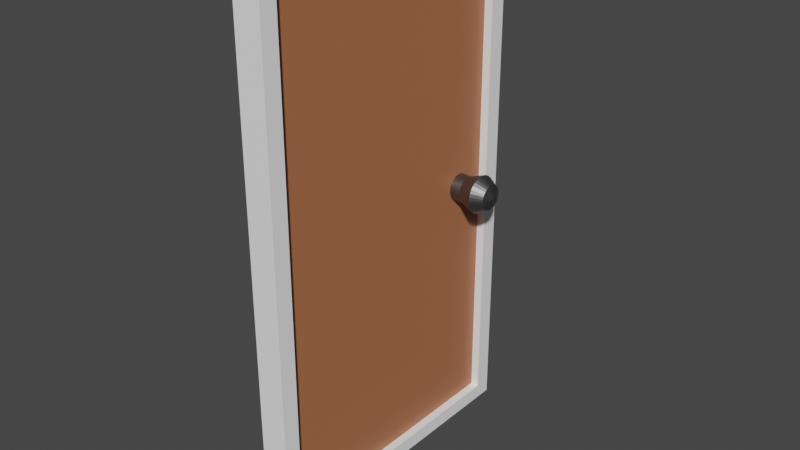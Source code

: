 # Source: AptDoor.blend  (saved by Blender 3.3.6; exported with 4.5.12 LTS)
import bpy
from mathutils import Matrix  # noqa: F401  (used for matrix-valued properties, if any)

bpy.ops.wm.read_factory_settings(use_empty=True)
scene = bpy.context.scene
scene.name = 'Scene'

# ---- collections
col_collection = bpy.data.collections.new('Collection'); scene.collection.children.link(col_collection)

# ---- materials (node trees are filled in below, after node groups)
mat_white_001 = bpy.data.materials.new('White.001')
mat_white_001.use_transparent_shadow = False
mat_door_001 = bpy.data.materials.new('Door.001')
mat_door_001.use_transparent_shadow = False
mat_doormetal = bpy.data.materials.new('DoorMetal')
mat_doormetal.use_transparent_shadow = False

# ---- material node trees
mat_white_001.use_nodes = True; mat_white_001.node_tree.nodes.clear()
_N = mat_white_001.node_tree.nodes; _L = mat_white_001.node_tree.links
n0 = _N.new('ShaderNodeBsdfPrincipled'); n0.name = 'Principled BSDF'; n0.location = (10, 300)
n0.distribution = 'GGX'
n0.subsurface_method = 'RANDOM_WALK_SKIN'
n0.inputs[0].default_value = (1.0, 1.0, 1.0, 1.0)
n0.inputs[3].default_value = 1.45
n0.inputs[27].default_value = (0.0, 0.0, 0.0, 1.0)
n0.inputs[28].default_value = 1.0
n1 = _N.new('ShaderNodeOutputMaterial'); n1.name = 'Material Output'; n1.location = (300, 300)
_L.new(n0.outputs[0], n1.inputs[0])
n1.is_active_output = True
mat_door_001.use_nodes = True; mat_door_001.node_tree.nodes.clear()
_N = mat_door_001.node_tree.nodes; _L = mat_door_001.node_tree.links
n0 = _N.new('ShaderNodeBsdfPrincipled'); n0.name = 'Principled BSDF'; n0.location = (10, 300)
n0.distribution = 'GGX'
n0.subsurface_method = 'RANDOM_WALK_SKIN'
n0.inputs[0].default_value = (0.4385, 0.1556, 0.07007, 1.0)
n0.inputs[3].default_value = 1.45
n0.inputs[27].default_value = (0.0, 0.0, 0.0, 1.0)
n0.inputs[28].default_value = 1.0
n1 = _N.new('ShaderNodeOutputMaterial'); n1.name = 'Material Output'; n1.location = (300, 300)
_L.new(n0.outputs[0], n1.inputs[0])
n1.is_active_output = True
mat_doormetal.use_nodes = True; mat_doormetal.node_tree.nodes.clear()
_N = mat_doormetal.node_tree.nodes; _L = mat_doormetal.node_tree.links
n0 = _N.new('ShaderNodeBsdfPrincipled'); n0.name = 'Principled BSDF'; n0.location = (10, 300)
n0.distribution = 'GGX'
n0.subsurface_method = 'RANDOM_WALK_SKIN'
n0.inputs[0].default_value = (0.1845, 0.1845, 0.1845, 1.0)
n0.inputs[1].default_value = 1.0
n0.inputs[3].default_value = 1.45
n0.inputs[27].default_value = (0.0, 0.0, 0.0, 1.0)
n0.inputs[28].default_value = 1.0
n1 = _N.new('ShaderNodeOutputMaterial'); n1.name = 'Material Output'; n1.location = (300, 300)
_L.new(n0.outputs[0], n1.inputs[0])
n1.is_active_output = True

# ---- world
world_world = bpy.data.worlds.new('World'); scene.world = world_world
world_world.use_nodes = True; world_world.node_tree.nodes.clear()
_N = world_world.node_tree.nodes; _L = world_world.node_tree.links
n0 = _N.new('ShaderNodeOutputWorld'); n0.name = 'World Output'; n0.location = (300, 300)
n1 = _N.new('ShaderNodeBackground'); n1.name = 'Background'; n1.location = (10, 300)
n1.inputs[0].default_value = (0.05088, 0.05088, 0.05088, 1.0)
_L.new(n1.outputs[0], n0.inputs[0])
n0.is_active_output = True
world_world.color = (0.05088, 0.05088, 0.05088)
world_world.use_sun_shadow = False
world_world.sun_shadow_jitter_overblur = 0.0

# ---- meshes
me_cube_001 = bpy.data.meshes.new('Cube.001')
me_cube_001.from_pydata([(-0.1284, -2.024, -0.003821), (-0.1284, -2.024, 7.026), (-0.1284, 2.024, -0.003821), (-0.1284, 2.024, 7.026), (0.1284, -2.024, -0.003821), (0.1284, -2.024, 7.026), (0.1284, 2.024, -0.003821), (0.1284, 2.024, 7.026), (-0.1284, -1.797, -0.003821), (-0.1284, -1.797, 7.026), (0.1284, -1.797, -0.003821), (0.1284, -1.797, 7.026), (-0.1284, 1.797, 7.026), (0.1284, 1.797, -0.003821), (-0.1284, 1.797, -0.003821), (0.1284, 1.797, 7.026), (-0.1284, -2.024, 6.817), (-0.1284, 2.024, 6.817), (0.1284, 2.024, 6.817), (0.1284, -2.024, 6.817), (0.1284, -1.797, 6.817), (-0.1284, -1.797, 6.817), (0.1284, 1.797, 6.817), (-0.1284, 1.797, 6.817), (-0.1284, 2.024, 0.1894), (0.1284, 2.024, 0.1894), (0.1284, -2.024, 0.1894), (0.1284, -1.797, 0.1894), (-0.1284, -1.797, 0.1894), (0.1284, 1.797, 0.1894), (-0.1284, 1.797, 0.1894), (-0.1284, -2.024, 0.1894), (0.2419, 2.024, 0.1894), (0.2419, 2.024, -0.003821), (0.2419, 1.797, -0.003821), (0.2419, -1.797, 7.026), (0.2419, -2.024, 7.026), (0.2419, -2.024, 0.1894), (0.2419, -2.024, -0.003821), (0.2419, -1.797, -0.003821), (0.2419, 1.797, 7.026), (0.2419, -1.797, 0.1894), (0.2419, 2.024, 7.026), (0.2419, 1.797, 0.1894), (0.2419, 2.024, 6.817), (0.2419, -2.024, 6.817), (0.2419, -1.797, 6.817), (0.2419, 1.797, 6.817)], [], [(23, 12, 3, 17), (17, 3, 7, 18), (18, 7, 42, 44), (19, 5, 1, 16), (8, 10, 4, 0), (11, 9, 1, 5), (15, 12, 9, 11), (14, 13, 10, 8), (15, 11, 35, 40), (16, 1, 9, 21), (13, 6, 33, 34), (2, 6, 13, 14), (7, 3, 12, 15), (21, 9, 12, 23), (28, 21, 23, 30), (4, 10, 39, 38), (31, 16, 21, 28), (29, 22, 20, 27), (26, 19, 16, 31), (10, 13, 34, 39), (24, 17, 18, 25), (30, 23, 17, 24), (14, 30, 24, 2), (2, 24, 25, 6), (6, 25, 32, 33), (4, 26, 31, 0), (22, 29, 43, 47), (0, 31, 28, 8), (29, 27, 41, 43), (8, 28, 30, 14), (46, 35, 36, 45), (47, 40, 35, 46), (44, 42, 40, 47), (32, 44, 47, 43), (41, 46, 45, 37), (39, 41, 37, 38), (34, 43, 41, 39), (33, 32, 43, 34), (11, 5, 36, 35), (25, 18, 44, 32), (7, 15, 40, 42), (5, 19, 45, 36), (26, 4, 38, 37), (19, 26, 37, 45), (20, 22, 47, 46), (27, 20, 46, 41)])
me_cube_001.polygons.foreach_set('material_index', [0, 0, 0, 0, 0, 0, 0, 0, 0, 0, 0, 0, 0, 0, 1, 0, 0, 1, 0, 0, 0, 0, 0, 0, 0, 0, 0, 0, 0, 0, 0, 0, 0, 0, 0, 0, 0, 0, 0, 0, 0, 0, 0, 0, 0, 0])
_uv = me_cube_001.uv_layers.new(name='UVMap')
_uv.uv.foreach_set('vector', [0.6176, 0.236, 0.625, 0.236, 0.625, 0.25, 0.6176, 0.25, 0.6176, 0.25, 0.625, 0.25, 0.625, 0.5, 0.6176, 0.5, 0.6176, 0.5, 0.625, 0.5, 0.625, 0.5, 0.6176, 0.5, 0.6176, 0.75, 0.625, 0.75, 0.625, 1.0, 0.6176, 1.0, 0.125, 0.736, 0.375, 0.736, 0.375, 0.75, 0.125, 0.75, 0.625, 0.736, 0.875, 0.736, 0.875, 0.75, 0.625, 0.75, 0.625, 0.514, 0.875, 0.514, 0.875, 0.736, 0.625, 0.736, 0.125, 0.514, 0.375, 0.514, 0.375, 0.736, 0.125, 0.736, 0.625, 0.514, 0.625, 0.736, 0.625, 0.736, 0.625, 0.514, 0.6176, 0.0, 0.625, 0.0, 0.625, 0.01402, 0.6176, 0.01402, 0.375, 0.514, 0.375, 0.5, 0.375, 0.5, 0.375, 0.514, 0.125, 0.5, 0.375, 0.5, 0.375, 0.514, 0.125, 0.514, 0.625, 0.5, 0.875, 0.5, 0.875, 0.514, 0.625, 0.514, 0.6176, 0.01402, 0.625, 0.01402, 0.625, 0.236, 0.6176, 0.236, 0.3819, 0.01402, 0.6176, 0.01402, 0.6176, 0.236, 0.3819, 0.236, 0.375, 0.75, 0.375, 0.736, 0.375, 0.736, 0.375, 0.75, 0.3819, 0.0, 0.6176, 0.0, 0.6176, 0.01402, 0.3819, 0.01402, 0.3819, 0.514, 0.6176, 0.514, 0.6176, 0.736, 0.3819, 0.736, 0.3819, 0.75, 0.6176, 0.75, 0.6176, 1.0, 0.3819, 1.0, 0.375, 0.736, 0.375, 0.514, 0.375, 0.514, 0.375, 0.736, 0.3819, 0.25, 0.6176, 0.25, 0.6176, 0.5, 0.3819, 0.5, 0.3819, 0.236, 0.6176, 0.236, 0.6176, 0.25, 0.3819, 0.25, 0.375, 0.236, 0.3819, 0.236, 0.3819, 0.25, 0.375, 0.25, 0.375, 0.25, 0.3819, 0.25, 0.3819, 0.5, 0.375, 0.5, 0.375, 0.5, 0.3819, 0.5, 0.3819, 0.5, 0.375, 0.5, 0.375, 0.75, 0.3819, 0.75, 0.3819, 1.0, 0.375, 1.0, 0.6176, 0.514, 0.3819, 0.514, 0.3819, 0.514, 0.6176, 0.514, 0.375, 0.0, 0.3819, 0.0, 0.3819, 0.01402, 0.375, 0.01402, 0.3819, 0.514, 0.3819, 0.736, 0.3819, 0.736, 0.3819, 0.514, 0.375, 0.01402, 0.3819, 0.01402, 0.3819, 0.236, 0.375, 0.236, 0.6176, 0.736, 0.625, 0.736, 0.625, 0.75, 0.6176, 0.75, 0.6176, 0.514, 0.625, 0.514, 0.625, 0.736, 0.6176, 0.736, 0.6176, 0.5, 0.625, 0.5, 0.625, 0.514, 0.6176, 0.514, 0.3819, 0.5, 0.6176, 0.5, 0.6176, 0.514, 0.3819, 0.514, 0.3819, 0.736, 0.6176, 0.736, 0.6176, 0.75, 0.3819, 0.75, 0.375, 0.736, 0.3819, 0.736, 0.3819, 0.75, 0.375, 0.75, 0.375, 0.514, 0.3819, 0.514, 0.3819, 0.736, 0.375, 0.736, 0.375, 0.5, 0.3819, 0.5, 0.3819, 0.514, 0.375, 0.514, 0.625, 0.736, 0.625, 0.75, 0.625, 0.75, 0.625, 0.736, 0.3819, 0.5, 0.6176, 0.5, 0.6176, 0.5, 0.3819, 0.5, 0.625, 0.5, 0.625, 0.514, 0.625, 0.514, 0.625, 0.5, 0.625, 0.75, 0.6176, 0.75, 0.6176, 0.75, 0.625, 0.75, 0.3819, 0.75, 0.375, 0.75, 0.375, 0.75, 0.3819, 0.75, 0.6176, 0.75, 0.3819, 0.75, 0.3819, 0.75, 0.6176, 0.75, 0.6176, 0.736, 0.6176, 0.514, 0.6176, 0.514, 0.6176, 0.736, 0.3819, 0.736, 0.6176, 0.736, 0.6176, 0.736, 0.3819, 0.736])
me_cube_001.materials.append(mat_white_001)
me_cube_001.materials.append(mat_door_001)
me_cube_001.update()
me_cylinder = bpy.data.meshes.new('Cylinder')
me_cylinder.from_pydata([(0.1174, 1.544, 3.477), (0.4835, 1.618, 3.477), (0.1174, 1.54, 3.441), (0.4835, 1.613, 3.427), (0.1174, 1.53, 3.407), (0.4835, 1.598, 3.378), (0.1174, 1.513, 3.375), (0.4835, 1.575, 3.334), (0.1174, 1.49, 3.347), (0.4835, 1.543, 3.295), (0.1174, 1.463, 3.325), (0.4835, 1.504, 3.263), (0.1174, 1.431, 3.308), (0.4835, 1.459, 3.239), (0.1174, 1.397, 3.297), (0.4835, 1.411, 3.225), (0.1174, 1.361, 3.294), (0.4835, 1.361, 3.22), (0.1174, 1.325, 3.297), (0.4835, 1.311, 3.225), (0.1174, 1.291, 3.308), (0.4835, 1.263, 3.239), (0.1174, 1.259, 3.325), (0.4835, 1.218, 3.263), (0.1174, 1.231, 3.347), (0.4835, 1.179, 3.295), (0.1174, 1.209, 3.375), (0.4835, 1.147, 3.334), (0.1174, 1.192, 3.407), (0.4835, 1.123, 3.378), (0.1174, 1.181, 3.441), (0.4835, 1.109, 3.427), (0.1174, 1.178, 3.477), (0.4835, 1.104, 3.477), (0.1174, 1.181, 3.512), (0.4835, 1.109, 3.527), (0.1174, 1.192, 3.547), (0.4835, 1.123, 3.575), (0.1174, 1.209, 3.578), (0.4835, 1.147, 3.62), (0.1174, 1.231, 3.606), (0.4835, 1.179, 3.659), (0.1174, 1.259, 3.629), (0.4835, 1.218, 3.69), (0.1174, 1.291, 3.646), (0.4835, 1.263, 3.714), (0.1174, 1.325, 3.656), (0.4835, 1.311, 3.729), (0.1174, 1.361, 3.66), (0.4835, 1.361, 3.734), (0.1174, 1.397, 3.656), (0.4835, 1.411, 3.729), (0.1174, 1.431, 3.646), (0.4835, 1.459, 3.714), (0.1174, 1.463, 3.629), (0.4835, 1.504, 3.69), (0.1174, 1.49, 3.606), (0.4835, 1.543, 3.659), (0.1174, 1.513, 3.578), (0.4835, 1.575, 3.62), (0.1174, 1.53, 3.547), (0.4835, 1.598, 3.575), (0.1174, 1.54, 3.512), (0.4835, 1.613, 3.527), (0.2759, 1.544, 3.477), (0.2759, 1.54, 3.441), (0.2759, 1.53, 3.407), (0.2759, 1.513, 3.375), (0.2759, 1.49, 3.347), (0.2759, 1.463, 3.325), (0.2759, 1.431, 3.308), (0.2759, 1.397, 3.297), (0.2759, 1.361, 3.294), (0.2759, 1.325, 3.297), (0.2759, 1.291, 3.308), (0.2759, 1.259, 3.325), (0.2759, 1.231, 3.347), (0.2759, 1.209, 3.375), (0.2759, 1.192, 3.407), (0.2759, 1.181, 3.441), (0.2759, 1.178, 3.477), (0.2759, 1.181, 3.512), (0.2759, 1.192, 3.547), (0.2759, 1.209, 3.578), (0.2759, 1.231, 3.606), (0.2759, 1.259, 3.629), (0.2759, 1.291, 3.646), (0.2759, 1.325, 3.656), (0.2759, 1.361, 3.66), (0.2759, 1.397, 3.656), (0.2759, 1.431, 3.646), (0.2759, 1.463, 3.629), (0.2759, 1.49, 3.606), (0.2759, 1.513, 3.578), (0.2759, 1.53, 3.547), (0.2759, 1.54, 3.512), (0.6323, 1.528, 3.443), (0.6323, 1.531, 3.477), (0.6323, 1.518, 3.411), (0.6323, 1.503, 3.382), (0.6323, 1.481, 3.356), (0.6323, 1.456, 3.335), (0.6323, 1.426, 3.319), (0.6323, 1.394, 3.31), (0.6323, 1.361, 3.306), (0.6323, 1.328, 3.31), (0.6323, 1.296, 3.319), (0.6323, 1.266, 3.335), (0.6323, 1.24, 3.356), (0.6323, 1.219, 3.382), (0.6323, 1.203, 3.411), (0.6323, 1.194, 3.443), (0.6323, 1.19, 3.477), (0.6323, 1.194, 3.51), (0.6323, 1.203, 3.542), (0.6323, 1.219, 3.571), (0.6323, 1.24, 3.597), (0.6323, 1.266, 3.619), (0.6323, 1.296, 3.634), (0.6323, 1.328, 3.644), (0.6323, 1.361, 3.647), (0.6323, 1.394, 3.644), (0.6323, 1.426, 3.634), (0.6323, 1.456, 3.619), (0.6323, 1.481, 3.597), (0.6323, 1.503, 3.571), (0.6323, 1.518, 3.542), (0.6323, 1.528, 3.51), (0.6914, 1.393, 3.47), (0.6914, 1.394, 3.477), (0.6914, 1.392, 3.464), (0.6914, 1.388, 3.458), (0.6914, 1.384, 3.453), (0.6914, 1.379, 3.449), (0.6914, 1.374, 3.446), (0.6914, 1.367, 3.444), (0.6914, 1.361, 3.444), (0.6914, 1.354, 3.444), (0.6914, 1.348, 3.446), (0.6914, 1.342, 3.449), (0.6914, 1.337, 3.453), (0.6914, 1.333, 3.458), (0.6914, 1.33, 3.464), (0.6914, 1.328, 3.47), (0.6914, 1.328, 3.477), (0.6914, 1.328, 3.483), (0.6914, 1.33, 3.489), (0.6914, 1.333, 3.495), (0.6914, 1.337, 3.5), (0.6914, 1.342, 3.504), (0.6914, 1.348, 3.507), (0.6914, 1.354, 3.509), (0.6914, 1.361, 3.51), (0.6914, 1.367, 3.509), (0.6914, 1.374, 3.507), (0.6914, 1.379, 3.504), (0.6914, 1.384, 3.5), (0.6914, 1.388, 3.495), (0.6914, 1.392, 3.489), (0.6914, 1.393, 3.483)], [], [(64, 1, 3, 65), (65, 3, 5, 66), (66, 5, 7, 67), (67, 7, 9, 68), (68, 9, 11, 69), (69, 11, 13, 70), (70, 13, 15, 71), (71, 15, 17, 72), (72, 17, 19, 73), (73, 19, 21, 74), (74, 21, 23, 75), (75, 23, 25, 76), (76, 25, 27, 77), (77, 27, 29, 78), (78, 29, 31, 79), (79, 31, 33, 80), (80, 33, 35, 81), (81, 35, 37, 82), (82, 37, 39, 83), (83, 39, 41, 84), (84, 41, 43, 85), (85, 43, 45, 86), (86, 45, 47, 87), (87, 47, 49, 88), (88, 49, 51, 89), (89, 51, 53, 90), (90, 53, 55, 91), (91, 55, 57, 92), (92, 57, 59, 93), (93, 59, 61, 94), (17, 15, 103, 104), (94, 61, 63, 95), (95, 63, 1, 64), (62, 95, 64, 0), (60, 94, 95, 62), (58, 93, 94, 60), (56, 92, 93, 58), (54, 91, 92, 56), (52, 90, 91, 54), (50, 89, 90, 52), (48, 88, 89, 50), (46, 87, 88, 48), (44, 86, 87, 46), (42, 85, 86, 44), (40, 84, 85, 42), (38, 83, 84, 40), (36, 82, 83, 38), (34, 81, 82, 36), (32, 80, 81, 34), (30, 79, 80, 32), (28, 78, 79, 30), (26, 77, 78, 28), (24, 76, 77, 26), (22, 75, 76, 24), (20, 74, 75, 22), (18, 73, 74, 20), (16, 72, 73, 18), (14, 71, 72, 16), (12, 70, 71, 14), (10, 69, 70, 12), (8, 68, 69, 10), (6, 67, 68, 8), (4, 66, 67, 6), (2, 65, 66, 4), (0, 64, 65, 2), (121, 120, 152, 153), (35, 33, 112, 113), (53, 51, 121, 122), (9, 7, 99, 100), (27, 25, 108, 109), (45, 43, 117, 118), (63, 61, 126, 127), (19, 17, 104, 105), (37, 35, 113, 114), (55, 53, 122, 123), (11, 9, 100, 101), (29, 27, 109, 110), (47, 45, 118, 119), (3, 1, 97, 96), (1, 63, 127, 97), (21, 19, 105, 106), (39, 37, 114, 115), (57, 55, 123, 124), (13, 11, 101, 102), (31, 29, 110, 111), (49, 47, 119, 120), (5, 3, 96, 98), (23, 21, 106, 107), (41, 39, 115, 116), (59, 57, 124, 125), (15, 13, 102, 103), (33, 31, 111, 112), (51, 49, 120, 121), (7, 5, 98, 99), (25, 23, 107, 108), (43, 41, 116, 117), (61, 59, 125, 126), (128, 129, 159, 158, 157, 156, 155, 154, 153, 152, 151, 150, 149, 148, 147, 146, 145, 144, 143, 142, 141, 140, 139, 138, 137, 136, 135, 134, 133, 132, 131, 130), (108, 107, 139, 140), (122, 121, 153, 154), (109, 108, 140, 141), (123, 122, 154, 155), (110, 109, 141, 142), (96, 97, 129, 128), (124, 123, 155, 156), (111, 110, 142, 143), (98, 96, 128, 130), (125, 124, 156, 157), (112, 111, 143, 144), (99, 98, 130, 131), (126, 125, 157, 158), (113, 112, 144, 145), (100, 99, 131, 132), (127, 126, 158, 159), (114, 113, 145, 146), (101, 100, 132, 133), (97, 127, 159, 129), (115, 114, 146, 147), (102, 101, 133, 134), (116, 115, 147, 148), (103, 102, 134, 135), (117, 116, 148, 149), (104, 103, 135, 136), (118, 117, 149, 150), (105, 104, 136, 137), (119, 118, 150, 151), (106, 105, 137, 138), (120, 119, 151, 152), (107, 106, 138, 139)])
_uv = me_cylinder.uv_layers.new(name='UVMap')
_uv.uv.foreach_set('vector', [1.0, 0.9221, 1.0, 1.0, 0.9688, 1.0, 0.9688, 0.9221, 0.9688, 0.9221, 0.9688, 1.0, 0.9375, 1.0, 0.9375, 0.9221, 0.9375, 0.9221, 0.9375, 1.0, 0.9062, 1.0, 0.9062, 0.9221, 0.9062, 0.9221, 0.9062, 1.0, 0.875, 1.0, 0.875, 0.9221, 0.875, 0.9221, 0.875, 1.0, 0.8438, 1.0, 0.8438, 0.9221, 0.8438, 0.9221, 0.8438, 1.0, 0.8125, 1.0, 0.8125, 0.9221, 0.8125, 0.9221, 0.8125, 1.0, 0.7812, 1.0, 0.7813, 0.9221, 0.7813, 0.9221, 0.7812, 1.0, 0.75, 1.0, 0.75, 0.9221, 0.75, 0.9221, 0.75, 1.0, 0.7188, 1.0, 0.7188, 0.9221, 0.7188, 0.9221, 0.7188, 1.0, 0.6875, 1.0, 0.6875, 0.9221, 0.6875, 0.9221, 0.6875, 1.0, 0.6562, 1.0, 0.6562, 0.9221, 0.6562, 0.9221, 0.6562, 1.0, 0.625, 1.0, 0.625, 0.9221, 0.625, 0.9221, 0.625, 1.0, 0.5938, 1.0, 0.5938, 0.9221, 0.5938, 0.9221, 0.5938, 1.0, 0.5625, 1.0, 0.5625, 0.9221, 0.5625, 0.9221, 0.5625, 1.0, 0.5312, 1.0, 0.5312, 0.9221, 0.5312, 0.9221, 0.5312, 1.0, 0.5, 1.0, 0.5, 0.9221, 0.5, 0.9221, 0.5, 1.0, 0.4688, 1.0, 0.4688, 0.9221, 0.4688, 0.9221, 0.4688, 1.0, 0.4375, 1.0, 0.4375, 0.9221, 0.4375, 0.9221, 0.4375, 1.0, 0.4062, 1.0, 0.4062, 0.9221, 0.4062, 0.9221, 0.4062, 1.0, 0.375, 1.0, 0.375, 0.9221, 0.375, 0.9221, 0.375, 1.0, 0.3438, 1.0, 0.3438, 0.9221, 0.3438, 0.9221, 0.3438, 1.0, 0.3125, 1.0, 0.3125, 0.9221, 0.3125, 0.9221, 0.3125, 1.0, 0.2812, 1.0, 0.2812, 0.9221, 0.2812, 0.9221, 0.2812, 1.0, 0.25, 1.0, 0.25, 0.9221, 0.25, 0.9221, 0.25, 1.0, 0.2188, 1.0, 0.2188, 0.9221, 0.2188, 0.9221, 0.2188, 1.0, 0.1875, 1.0, 0.1875, 0.9221, 0.1875, 0.9221, 0.1875, 1.0, 0.1562, 1.0, 0.1562, 0.9221, 0.1562, 0.9221, 0.1562, 1.0, 0.125, 1.0, 0.125, 0.9221, 0.125, 0.9221, 0.125, 1.0, 0.09375, 1.0, 0.09375, 0.9221, 0.09375, 0.9221, 0.09375, 1.0, 0.0625, 1.0, 0.0625, 0.9221, 0.75, 1.0, 0.7812, 1.0, 0.7812, 1.0, 0.75, 1.0, 0.0625, 0.9221, 0.0625, 1.0, 0.03125, 1.0, 0.03125, 0.9221, 0.03125, 0.9221, 0.03125, 1.0, 0.0, 1.0, 0.0, 0.9221, 0.03125, 0.5, 0.03125, 0.9221, 0.0, 0.9221, 0.0, 0.5, 0.0625, 0.5, 0.0625, 0.9221, 0.03125, 0.9221, 0.03125, 0.5, 0.09375, 0.5, 0.09375, 0.9221, 0.0625, 0.9221, 0.0625, 0.5, 0.125, 0.5, 0.125, 0.9221, 0.09375, 0.9221, 0.09375, 0.5, 0.1562, 0.5, 0.1562, 0.9221, 0.125, 0.9221, 0.125, 0.5, 0.1875, 0.5, 0.1875, 0.9221, 0.1562, 0.9221, 0.1562, 0.5, 0.2188, 0.5, 0.2188, 0.9221, 0.1875, 0.9221, 0.1875, 0.5, 0.25, 0.5, 0.25, 0.9221, 0.2188, 0.9221, 0.2188, 0.5, 0.2812, 0.5, 0.2812, 0.9221, 0.25, 0.9221, 0.25, 0.5, 0.3125, 0.5, 0.3125, 0.9221, 0.2812, 0.9221, 0.2812, 0.5, 0.3438, 0.5, 0.3438, 0.9221, 0.3125, 0.9221, 0.3125, 0.5, 0.375, 0.5, 0.375, 0.9221, 0.3438, 0.9221, 0.3438, 0.5, 0.4062, 0.5, 0.4062, 0.9221, 0.375, 0.9221, 0.375, 0.5, 0.4375, 0.5, 0.4375, 0.9221, 0.4062, 0.9221, 0.4062, 0.5, 0.4688, 0.5, 0.4688, 0.9221, 0.4375, 0.9221, 0.4375, 0.5, 0.5, 0.5, 0.5, 0.9221, 0.4688, 0.9221, 0.4688, 0.5, 0.5312, 0.5, 0.5312, 0.9221, 0.5, 0.9221, 0.5, 0.5, 0.5625, 0.5, 0.5625, 0.9221, 0.5312, 0.9221, 0.5312, 0.5, 0.5938, 0.5, 0.5938, 0.9221, 0.5625, 0.9221, 0.5625, 0.5, 0.625, 0.5, 0.625, 0.9221, 0.5938, 0.9221, 0.5938, 0.5, 0.6562, 0.5, 0.6562, 0.9221, 0.625, 0.9221, 0.625, 0.5, 0.6875, 0.5, 0.6875, 0.9221, 0.6562, 0.9221, 0.6562, 0.5, 0.7188, 0.5, 0.7188, 0.9221, 0.6875, 0.9221, 0.6875, 0.5, 0.75, 0.5, 0.75, 0.9221, 0.7188, 0.9221, 0.7188, 0.5, 0.7812, 0.5, 0.7813, 0.9221, 0.75, 0.9221, 0.75, 0.5, 0.8125, 0.5, 0.8125, 0.9221, 0.7813, 0.9221, 0.7812, 0.5, 0.8438, 0.5, 0.8438, 0.9221, 0.8125, 0.9221, 0.8125, 0.5, 0.875, 0.5, 0.875, 0.9221, 0.8438, 0.9221, 0.8438, 0.5, 0.9062, 0.5, 0.9062, 0.9221, 0.875, 0.9221, 0.875, 0.5, 0.9375, 0.5, 0.9375, 0.9221, 0.9062, 0.9221, 0.9062, 0.5, 0.9688, 0.5, 0.9688, 0.9221, 0.9375, 0.9221, 0.9375, 0.5, 1.0, 0.5, 1.0, 0.9221, 0.9688, 0.9221, 0.9688, 0.5, 0.2188, 1.0, 0.25, 1.0, 0.25, 1.0, 0.2188, 1.0, 0.4688, 1.0, 0.5, 1.0, 0.5, 1.0, 0.4688, 1.0, 0.1875, 1.0, 0.2188, 1.0, 0.2188, 1.0, 0.1875, 1.0, 0.875, 1.0, 0.9062, 1.0, 0.9062, 1.0, 0.875, 1.0, 0.5938, 1.0, 0.625, 1.0, 0.625, 1.0, 0.5938, 1.0, 0.3125, 1.0, 0.3438, 1.0, 0.3438, 1.0, 0.3125, 1.0, 0.03125, 1.0, 0.0625, 1.0, 0.0625, 1.0, 0.03125, 1.0, 0.7188, 1.0, 0.75, 1.0, 0.75, 1.0, 0.7188, 1.0, 0.4375, 1.0, 0.4688, 1.0, 0.4688, 1.0, 0.4375, 1.0, 0.1562, 1.0, 0.1875, 1.0, 0.1875, 1.0, 0.1562, 1.0, 0.8438, 1.0, 0.875, 1.0, 0.875, 1.0, 0.8438, 1.0, 0.5625, 1.0, 0.5938, 1.0, 0.5938, 1.0, 0.5625, 1.0, 0.2812, 1.0, 0.3125, 1.0, 0.3125, 1.0, 0.2812, 1.0, 0.9688, 1.0, 1.0, 1.0, 1.0, 1.0, 0.9688, 1.0, 0.0, 1.0, 0.03125, 1.0, 0.03125, 1.0, 0.0, 1.0, 0.6875, 1.0, 0.7188, 1.0, 0.7188, 1.0, 0.6875, 1.0, 0.4062, 1.0, 0.4375, 1.0, 0.4375, 1.0, 0.4062, 1.0, 0.125, 1.0, 0.1562, 1.0, 0.1562, 1.0, 0.125, 1.0, 0.8125, 1.0, 0.8438, 1.0, 0.8438, 1.0, 0.8125, 1.0, 0.5312, 1.0, 0.5625, 1.0, 0.5625, 1.0, 0.5312, 1.0, 0.25, 1.0, 0.2812, 1.0, 0.2812, 1.0, 0.25, 1.0, 0.9375, 1.0, 0.9688, 1.0, 0.9688, 1.0, 0.9375, 1.0, 0.6562, 1.0, 0.6875, 1.0, 0.6875, 1.0, 0.6562, 1.0, 0.375, 1.0, 0.4062, 1.0, 0.4062, 1.0, 0.375, 1.0, 0.09375, 1.0, 0.125, 1.0, 0.125, 1.0, 0.09375, 1.0, 0.7812, 1.0, 0.8125, 1.0, 0.8125, 1.0, 0.7812, 1.0, 0.5, 1.0, 0.5312, 1.0, 0.5312, 1.0, 0.5, 1.0, 0.2188, 1.0, 0.25, 1.0, 0.25, 1.0, 0.2188, 1.0, 0.9062, 1.0, 0.9375, 1.0, 0.9375, 1.0, 0.9062, 1.0, 0.625, 1.0, 0.6562, 1.0, 0.6562, 1.0, 0.625, 1.0, 0.3438, 1.0, 0.375, 1.0, 0.375, 1.0, 0.3438, 1.0, 0.0625, 1.0, 0.09375, 1.0, 0.09375, 1.0, 0.0625, 1.0, 0.2968, 0.4854, 0.25, 0.49, 0.2032, 0.4854, 0.1582, 0.4717, 0.1167, 0.4496, 0.08029, 0.4197, 0.05045, 0.3833, 0.02827, 0.3418, 0.01461, 0.2968, 0.01, 0.25, 0.01461, 0.2032, 0.02827, 0.1582, 0.05045, 0.1167, 0.08029, 0.08029, 0.1167, 0.05045, 0.1582, 0.02827, 0.2032, 0.01461, 0.25, 0.01, 0.2968, 0.01461, 0.3418, 0.02827, 0.3833, 0.05045, 0.4197, 0.08029, 0.4496, 0.1167, 0.4717, 0.1582, 0.4854, 0.2032, 0.49, 0.25, 0.4854, 0.2968, 0.4717, 0.3418, 0.4496, 0.3833, 0.4197, 0.4197, 0.3833, 0.4496, 0.3418, 0.4717, 0.625, 1.0, 0.6562, 1.0, 0.6562, 1.0, 0.625, 1.0, 0.1875, 1.0, 0.2188, 1.0, 0.2188, 1.0, 0.1875, 1.0, 0.5938, 1.0, 0.625, 1.0, 0.625, 1.0, 0.5938, 1.0, 0.1562, 1.0, 0.1875, 1.0, 0.1875, 1.0, 0.1562, 1.0, 0.5625, 1.0, 0.5938, 1.0, 0.5938, 1.0, 0.5625, 1.0, 0.9688, 1.0, 1.0, 1.0, 1.0, 1.0, 0.9688, 1.0, 0.125, 1.0, 0.1562, 1.0, 0.1562, 1.0, 0.125, 1.0, 0.5312, 1.0, 0.5625, 1.0, 0.5625, 1.0, 0.5312, 1.0, 0.9375, 1.0, 0.9688, 1.0, 0.9688, 1.0, 0.9375, 1.0, 0.09375, 1.0, 0.125, 1.0, 0.125, 1.0, 0.09375, 1.0, 0.5, 1.0, 0.5312, 1.0, 0.5312, 1.0, 0.5, 1.0, 0.9062, 1.0, 0.9375, 1.0, 0.9375, 1.0, 0.9062, 1.0, 0.0625, 1.0, 0.09375, 1.0, 0.09375, 1.0, 0.0625, 1.0, 0.4688, 1.0, 0.5, 1.0, 0.5, 1.0, 0.4688, 1.0, 0.875, 1.0, 0.9062, 1.0, 0.9062, 1.0, 0.875, 1.0, 0.03125, 1.0, 0.0625, 1.0, 0.0625, 1.0, 0.03125, 1.0, 0.4375, 1.0, 0.4688, 1.0, 0.4688, 1.0, 0.4375, 1.0, 0.8438, 1.0, 0.875, 1.0, 0.875, 1.0, 0.8438, 1.0, 0.0, 1.0, 0.03125, 1.0, 0.03125, 1.0, 0.0, 1.0, 0.4062, 1.0, 0.4375, 1.0, 0.4375, 1.0, 0.4062, 1.0, 0.8125, 1.0, 0.8438, 1.0, 0.8438, 1.0, 0.8125, 1.0, 0.375, 1.0, 0.4062, 1.0, 0.4062, 1.0, 0.375, 1.0, 0.7812, 1.0, 0.8125, 1.0, 0.8125, 1.0, 0.7812, 1.0, 0.3438, 1.0, 0.375, 1.0, 0.375, 1.0, 0.3438, 1.0, 0.75, 1.0, 0.7812, 1.0, 0.7812, 1.0, 0.75, 1.0, 0.3125, 1.0, 0.3438, 1.0, 0.3438, 1.0, 0.3125, 1.0, 0.7188, 1.0, 0.75, 1.0, 0.75, 1.0, 0.7188, 1.0, 0.2812, 1.0, 0.3125, 1.0, 0.3125, 1.0, 0.2812, 1.0, 0.6875, 1.0, 0.7188, 1.0, 0.7188, 1.0, 0.6875, 1.0, 0.25, 1.0, 0.2812, 1.0, 0.2812, 1.0, 0.25, 1.0, 0.6562, 1.0, 0.6875, 1.0, 0.6875, 1.0, 0.6562, 1.0])
me_cylinder.materials.append(mat_doormetal)
me_cylinder.update()

# ---- objects
ob_door = bpy.data.objects.new('Door', me_cube_001)
ob_doorhandle = bpy.data.objects.new('DoorHandle', me_cylinder)

# ---- transforms, parenting, visibility, modifiers, constraints
ob_door.location = (0.0, 0.0, 0.0)
ob_door.scale = (2.191, 2.191, 2.191)
ob_doorhandle.location = (0.0, 0.0, 0.0)
ob_doorhandle.scale = (2.191, 2.191, 2.191)

# ---- collection membership
col_collection.objects.link(ob_door)
col_collection.objects.link(ob_doorhandle)

# ---- scene / render settings (as saved in the file)
scene.frame_start = 1; scene.frame_end = 250; scene.frame_set(1)
scene.render.engine = 'BLENDER_EEVEE_NEXT'
scene.cycles.sampling_pattern = 'TABULATED_SOBOL'
scene.cycles.use_light_tree = False
scene.view_settings.view_transform = 'Filmic'
bpy.context.view_layer.update()

# ---- added for rendering (the .blend has no active camera and no usable light): camera, sun
cam_auto = bpy.data.cameras.new('AutoCamera')
cam_auto.lens = 50.0
cam_auto.sensor_width = 36.0
cam_auto.clip_end = 1000.0
ob_auto_camera = bpy.data.objects.new('AutoCamera', cam_auto)
scene.collection.objects.link(ob_auto_camera)
ob_auto_camera.location = (17.1491, -19.8387, 20.9201)
ob_auto_camera.rotation_euler = (1.09748, -7.21219e-08, 0.694738)
scene.camera = ob_auto_camera
light_auto_sun = bpy.data.lights.new('AutoSun', 'SUN')
light_auto_sun.energy = 3.0
light_auto_sun.angle = 0.0523599
ob_auto_sun = bpy.data.objects.new('AutoSun', light_auto_sun)
scene.collection.objects.link(ob_auto_sun)
ob_auto_sun.rotation_euler = (0.872665, 0.174533, 0.523599)
bpy.context.view_layer.update()
